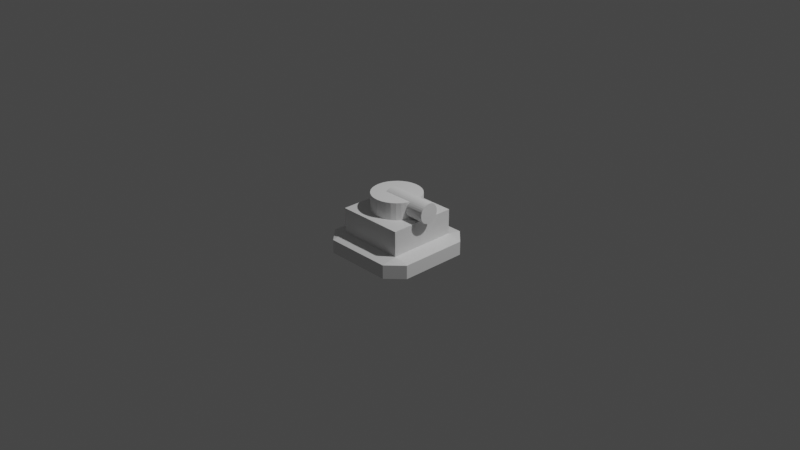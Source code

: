 # Source: turret.blend  (saved by Blender 2.82.7; exported with 4.5.12 LTS)
import bpy
from mathutils import Matrix  # noqa: F401  (used for matrix-valued properties, if any)

bpy.ops.wm.read_factory_settings(use_empty=True)
scene = bpy.context.scene
scene.name = 'Scene'

# ---- collections
col_collection = bpy.data.collections.new('Collection'); scene.collection.children.link(col_collection)

# ---- materials (node trees are filled in below, after node groups)
mat_material = bpy.data.materials.new('Material')
mat_material.alpha_threshold = 0.0
mat_material.use_transparent_shadow = False
mat_material.line_color = (0.0, 0.0, 0.0, 1.0)

# ---- material node trees
mat_material.use_nodes = True; mat_material.node_tree.nodes.clear()
_N = mat_material.node_tree.nodes; _L = mat_material.node_tree.links
n0 = _N.new('ShaderNodeOutputMaterial'); n0.name = 'Material Output'; n0.location = (300, 300)
n1 = _N.new('ShaderNodeBsdfPrincipled'); n1.name = 'Principled BSDF'; n1.location = (10, 300)
n1.distribution = 'GGX'
n1.subsurface_method = 'BURLEY'
n1.inputs[2].default_value = 0.4
n1.inputs[3].default_value = 1.45
n1.inputs[27].default_value = (0.0, 0.0, 0.0, 1.0)
n1.inputs[28].default_value = 1.0
_L.new(n1.outputs[0], n0.inputs[0])
n0.is_active_output = True

# ---- world
world_world = bpy.data.worlds.new('World'); scene.world = world_world
world_world.use_nodes = True; world_world.node_tree.nodes.clear()
_N = world_world.node_tree.nodes; _L = world_world.node_tree.links
n0 = _N.new('ShaderNodeOutputWorld'); n0.name = 'World Output'; n0.location = (300, 300)
n1 = _N.new('ShaderNodeBackground'); n1.name = 'Background'; n1.location = (10, 300)
n1.inputs[0].default_value = (0.05088, 0.05088, 0.05088, 1.0)
_L.new(n1.outputs[0], n0.inputs[0])
n0.is_active_output = True
world_world.color = (0.05088, 0.05088, 0.05088)
world_world.use_sun_shadow = False
world_world.sun_shadow_jitter_overblur = 0.0

# ---- cameras
cam_camera = bpy.data.cameras.new('Camera')
cam_camera.clip_end = 100.0
cam_camera.ortho_scale = 7.314

# ---- lights
light_light = bpy.data.lights.new('Light', 'POINT')
light_light.transmission_factor = 0.0
light_light.energy = 1000.0
light_light.shadow_soft_size = 0.1
light_light.shadow_maximum_resolution = 0.006
light_light.use_absolute_resolution = True

# ---- meshes
me_cube = bpy.data.meshes.new('Cube')
me_cube.from_pydata([(-0.6909, 0.6909, 3.518), (0.6909, 0.6909, 3.518), (-0.6909, -0.6909, 3.518), (0.6909, -0.6909, 3.518), (0.6909, 1.0, 0.6909), (0.6909, 0.6909, 1.0), (1.0, 0.6909, 0.6909), (0.6909, 0.6909, -1.0), (0.6909, 1.0, -0.6909), (1.0, 0.6909, -0.6909), (1.0, -0.6909, 0.6909), (0.6909, -0.6909, 1.0), (0.6909, -1.0, 0.6909), (1.0, -0.6909, -0.6909), (0.6909, -1.0, -0.6909), (0.6909, -0.6909, -1.0), (-0.6909, 1.0, 0.6909), (-1.0, 0.6909, 0.6909), (-0.6909, 0.6909, 1.0), (-1.0, 0.6909, -0.6909), (-0.6909, 1.0, -0.6909), (-0.6909, 0.6909, -1.0), (-1.0, -0.6909, 0.6909), (-0.6909, -1.0, 0.6909), (-0.6909, -0.6909, 1.0), (-0.6909, -0.6909, -1.0), (-0.6909, -1.0, -0.6909), (-1.0, -0.6909, -0.6909)], [], [(21, 7, 15, 25), (27, 22, 17, 19), (1, 0, 2, 3), (14, 12, 23, 26), (5, 18, 0, 1), (9, 6, 10, 13), (4, 5, 6), (7, 8, 9), (10, 11, 12), (13, 14, 15), (16, 17, 18), (19, 20, 21), (22, 23, 24), (25, 26, 27), (21, 25, 27, 19), (7, 21, 20, 8), (6, 9, 8, 4), (26, 23, 22, 27), (12, 14, 13, 10), (16, 20, 19, 17), (11, 24, 23, 12), (5, 11, 10, 6), (25, 15, 14, 26), (24, 18, 17, 22), (18, 5, 4, 16), (15, 7, 9, 13), (20, 16, 4, 8), (18, 24, 2, 0), (11, 5, 1, 3), (24, 11, 3, 2)])
_uv = me_cube.uv_layers.new(name='UVMap')
_uv.uv.foreach_set('vector', [0.1636, 0.5386, 0.3364, 0.5386, 0.3364, 0.7114, 0.1636, 0.7114, 0.4136, 0.03864, 0.5864, 0.03864, 0.5864, 0.2114, 0.4136, 0.2114, 0.6636, 0.5386, 0.8364, 0.5386, 0.8364, 0.7114, 0.6636, 0.7114, 0.4136, 0.7886, 0.5864, 0.7886, 0.5864, 0.9614, 0.4136, 0.9614, 0.6636, 0.5386, 0.8364, 0.5386, 0.8364, 0.5386, 0.6636, 0.5386, 0.4136, 0.5386, 0.5864, 0.5386, 0.5864, 0.7114, 0.4136, 0.7114, 0.5864, 0.4614, 0.625, 0.4614, 0.5864, 0.5, 0.3364, 0.5386, 0.3364, 0.5, 0.375, 0.5386, 0.5864, 0.7114, 0.625, 0.7114, 0.5864, 0.75, 0.4136, 0.7114, 0.4136, 0.75, 0.375, 0.7114, 0.5864, 0.2886, 0.5864, 0.25, 0.625, 0.2886, 0.4136, 0.2114, 0.4136, 0.25, 0.375, 0.2114, 0.5864, 0.03864, 0.5864, 0.0, 0.625, 0.03864, 0.1636, 0.7114, 0.1636, 0.75, 0.125, 0.7114, 0.1636, 0.5386, 0.1636, 0.7114, 0.125, 0.7114, 0.125, 0.5386, 0.3364, 0.5386, 0.1636, 0.5386, 0.1636, 0.5, 0.3364, 0.5, 0.5864, 0.5386, 0.4136, 0.5386, 0.4136, 0.4614, 0.5864, 0.4614, 0.4136, 0.9614, 0.5864, 0.9614, 0.5864, 1.0, 0.4136, 1.0, 0.5864, 0.7886, 0.4136, 0.7886, 0.4136, 0.7114, 0.5864, 0.7114, 0.5864, 0.2886, 0.4136, 0.2886, 0.4136, 0.2114, 0.5864, 0.2114, 0.6636, 0.7114, 0.8364, 0.7114, 0.8364, 0.75, 0.6636, 0.75, 0.6636, 0.5386, 0.6636, 0.7114, 0.5864, 0.7114, 0.5864, 0.5386, 0.1636, 0.7114, 0.3364, 0.7114, 0.3364, 0.75, 0.1636, 0.75, 0.8364, 0.7114, 0.8364, 0.5386, 0.875, 0.5386, 0.875, 0.7114, 0.8364, 0.5386, 0.6636, 0.5386, 0.6636, 0.5, 0.8364, 0.5, 0.3364, 0.7114, 0.3364, 0.5386, 0.4136, 0.5386, 0.4136, 0.7114, 0.4136, 0.2886, 0.5864, 0.2886, 0.5864, 0.4614, 0.4136, 0.4614, 0.8364, 0.5386, 0.8364, 0.7114, 0.8364, 0.7114, 0.8364, 0.5386, 0.6636, 0.7114, 0.6636, 0.5386, 0.6636, 0.5386, 0.6636, 0.7114, 0.8364, 0.7114, 0.6636, 0.7114, 0.6636, 0.7114, 0.8364, 0.7114])
me_cube.materials.append(mat_material)
me_cube.use_remesh_preserve_volume = False
me_cube.use_remesh_preserve_attributes = False
me_cube.use_mirror_vertex_groups = False
me_cube.update()
me_cylinder = bpy.data.meshes.new('Cylinder')
me_cylinder.from_pydata([(0.0, 1.0, -1.0), (0.0, 1.0, 1.0), (0.1951, 0.9808, -1.0), (0.1951, 0.9808, 1.0), (0.3827, 0.9239, -1.0), (0.3827, 0.9239, 1.0), (0.5556, 0.8315, -1.0), (0.5556, 0.8315, 1.0), (0.7071, 0.7071, -1.0), (0.7071, 0.7071, 1.0), (0.8315, 0.5556, -1.0), (0.8315, 0.5556, 1.0), (0.9239, 0.3827, -1.0), (0.9239, 0.3827, 1.0), (0.9808, 0.1951, -1.0), (0.9808, 0.1951, 1.0), (1.0, 7.55e-08, -1.0), (1.0, 7.55e-08, 1.0), (0.9808, -0.1951, -1.0), (0.9808, -0.1951, 1.0), (0.9239, -0.3827, -1.0), (0.9239, -0.3827, 1.0), (0.8315, -0.5556, -1.0), (0.8315, -0.5556, 1.0), (0.7071, -0.7071, -1.0), (0.7071, -0.7071, 1.0), (0.5556, -0.8315, -1.0), (0.5556, -0.8315, 1.0), (0.3827, -0.9239, -1.0), (0.3827, -0.9239, 1.0), (0.1951, -0.9808, -1.0), (0.1951, -0.9808, 1.0), (-3.258e-07, -1.0, -1.0), (-3.258e-07, -1.0, 1.0), (-0.1951, -0.9808, -1.0), (-0.1951, -0.9808, 1.0), (-0.3827, -0.9239, -1.0), (-0.3827, -0.9239, 1.0), (-0.5556, -0.8315, -1.0), (-0.5556, -0.8315, 1.0), (-0.7071, -0.7071, -1.0), (-0.7071, -0.7071, 1.0), (-0.8315, -0.5556, -1.0), (-0.8315, -0.5556, 1.0), (-0.9239, -0.3827, -1.0), (-0.9239, -0.3827, 1.0), (-0.9808, -0.1951, -1.0), (-0.9808, -0.1951, 1.0), (-1.0, 9.656e-07, -1.0), (-1.0, 9.656e-07, 1.0), (-0.9808, 0.1951, -1.0), (-0.9808, 0.1951, 1.0), (-0.9239, 0.3827, -1.0), (-0.9239, 0.3827, 1.0), (-0.8315, 0.5556, -1.0), (-0.8315, 0.5556, 1.0), (-0.7071, 0.7071, -1.0), (-0.7071, 0.7071, 1.0), (-0.5556, 0.8315, -1.0), (-0.5556, 0.8315, 1.0), (-0.3827, 0.9239, -1.0), (-0.3827, 0.9239, 1.0), (-0.1951, 0.9808, -1.0), (-0.1951, 0.9808, 1.0)], [], [(0, 1, 3, 2), (2, 3, 5, 4), (4, 5, 7, 6), (6, 7, 9, 8), (8, 9, 11, 10), (10, 11, 13, 12), (12, 13, 15, 14), (14, 15, 17, 16), (16, 17, 19, 18), (18, 19, 21, 20), (20, 21, 23, 22), (22, 23, 25, 24), (24, 25, 27, 26), (26, 27, 29, 28), (28, 29, 31, 30), (30, 31, 33, 32), (32, 33, 35, 34), (34, 35, 37, 36), (36, 37, 39, 38), (38, 39, 41, 40), (40, 41, 43, 42), (42, 43, 45, 44), (44, 45, 47, 46), (46, 47, 49, 48), (48, 49, 51, 50), (50, 51, 53, 52), (52, 53, 55, 54), (54, 55, 57, 56), (56, 57, 59, 58), (58, 59, 61, 60), (3, 1, 63, 61, 59, 57, 55, 53, 51, 49, 47, 45, 43, 41, 39, 37, 35, 33, 31, 29, 27, 25, 23, 21, 19, 17, 15, 13, 11, 9, 7, 5), (60, 61, 63, 62), (62, 63, 1, 0), (0, 2, 4, 6, 8, 10, 12, 14, 16, 18, 20, 22, 24, 26, 28, 30, 32, 34, 36, 38, 40, 42, 44, 46, 48, 50, 52, 54, 56, 58, 60, 62)])
_uv = me_cylinder.uv_layers.new(name='UVMap')
_uv.uv.foreach_set('vector', [1.0, 0.5, 1.0, 1.0, 0.9688, 1.0, 0.9688, 0.5, 0.9688, 0.5, 0.9688, 1.0, 0.9375, 1.0, 0.9375, 0.5, 0.9375, 0.5, 0.9375, 1.0, 0.9062, 1.0, 0.9062, 0.5, 0.9062, 0.5, 0.9062, 1.0, 0.875, 1.0, 0.875, 0.5, 0.875, 0.5, 0.875, 1.0, 0.8438, 1.0, 0.8438, 0.5, 0.8438, 0.5, 0.8438, 1.0, 0.8125, 1.0, 0.8125, 0.5, 0.8125, 0.5, 0.8125, 1.0, 0.7812, 1.0, 0.7812, 0.5, 0.7812, 0.5, 0.7812, 1.0, 0.75, 1.0, 0.75, 0.5, 0.75, 0.5, 0.75, 1.0, 0.7188, 1.0, 0.7188, 0.5, 0.7188, 0.5, 0.7188, 1.0, 0.6875, 1.0, 0.6875, 0.5, 0.6875, 0.5, 0.6875, 1.0, 0.6562, 1.0, 0.6562, 0.5, 0.6562, 0.5, 0.6562, 1.0, 0.625, 1.0, 0.625, 0.5, 0.625, 0.5, 0.625, 1.0, 0.5938, 1.0, 0.5938, 0.5, 0.5938, 0.5, 0.5938, 1.0, 0.5625, 1.0, 0.5625, 0.5, 0.5625, 0.5, 0.5625, 1.0, 0.5312, 1.0, 0.5312, 0.5, 0.5312, 0.5, 0.5312, 1.0, 0.5, 1.0, 0.5, 0.5, 0.5, 0.5, 0.5, 1.0, 0.4688, 1.0, 0.4688, 0.5, 0.4688, 0.5, 0.4688, 1.0, 0.4375, 1.0, 0.4375, 0.5, 0.4375, 0.5, 0.4375, 1.0, 0.4062, 1.0, 0.4062, 0.5, 0.4062, 0.5, 0.4062, 1.0, 0.375, 1.0, 0.375, 0.5, 0.375, 0.5, 0.375, 1.0, 0.3438, 1.0, 0.3438, 0.5, 0.3438, 0.5, 0.3438, 1.0, 0.3125, 1.0, 0.3125, 0.5, 0.3125, 0.5, 0.3125, 1.0, 0.2812, 1.0, 0.2812, 0.5, 0.2812, 0.5, 0.2812, 1.0, 0.25, 1.0, 0.25, 0.5, 0.25, 0.5, 0.25, 1.0, 0.2188, 1.0, 0.2188, 0.5, 0.2188, 0.5, 0.2188, 1.0, 0.1875, 1.0, 0.1875, 0.5, 0.1875, 0.5, 0.1875, 1.0, 0.1562, 1.0, 0.1562, 0.5, 0.1562, 0.5, 0.1562, 1.0, 0.125, 1.0, 0.125, 0.5, 0.125, 0.5, 0.125, 1.0, 0.09375, 1.0, 0.09375, 0.5, 0.09375, 0.5, 0.09375, 1.0, 0.0625, 1.0, 0.0625, 0.5, 0.2968, 0.4854, 0.25, 0.49, 0.2032, 0.4854, 0.1582, 0.4717, 0.1167, 0.4496, 0.08029, 0.4197, 0.05045, 0.3833, 0.02827, 0.3418, 0.01461, 0.2968, 0.01, 0.25, 0.01461, 0.2032, 0.02827, 0.1582, 0.05045, 0.1167, 0.08029, 0.08029, 0.1167, 0.05045, 0.1582, 0.02827, 0.2032, 0.01461, 0.25, 0.01, 0.2968, 0.01461, 0.3418, 0.02827, 0.3833, 0.05045, 0.4197, 0.08029, 0.4496, 0.1167, 0.4717, 0.1582, 0.4854, 0.2032, 0.49, 0.25, 0.4854, 0.2968, 0.4717, 0.3418, 0.4496, 0.3833, 0.4197, 0.4197, 0.3833, 0.4496, 0.3418, 0.4717, 0.0625, 0.5, 0.0625, 1.0, 0.03125, 1.0, 0.03125, 0.5, 0.03125, 0.5, 0.03125, 1.0, 0.0, 1.0, 0.0, 0.5, 0.75, 0.49, 0.7968, 0.4854, 0.8418, 0.4717, 0.8833, 0.4496, 0.9197, 0.4197, 0.9496, 0.3833, 0.9717, 0.3418, 0.9854, 0.2968, 0.99, 0.25, 0.9854, 0.2032, 0.9717, 0.1582, 0.9496, 0.1167, 0.9197, 0.08029, 0.8833, 0.05045, 0.8418, 0.02827, 0.7968, 0.01461, 0.75, 0.01, 0.7032, 0.01461, 0.6582, 0.02827, 0.6167, 0.05045, 0.5803, 0.08029, 0.5504, 0.1167, 0.5283, 0.1582, 0.5146, 0.2032, 0.51, 0.25, 0.5146, 0.2968, 0.5283, 0.3418, 0.5504, 0.3833, 0.5803, 0.4197, 0.6167, 0.4496, 0.6582, 0.4717, 0.7032, 0.4854])
me_cylinder.use_remesh_fix_poles = True
me_cylinder.use_remesh_preserve_attributes = False
me_cylinder.use_mirror_vertex_groups = False
me_cylinder.update()
me_cylinder_001 = bpy.data.meshes.new('Cylinder.001')
me_cylinder_001.from_pydata([(0.0, 1.0, -1.0), (0.0, 1.0, 1.0), (0.1951, 0.9808, -1.0), (0.1951, 0.9808, 1.0), (0.3827, 0.9239, -1.0), (0.3827, 0.9239, 1.0), (0.5556, 0.8315, -1.0), (0.5556, 0.8315, 1.0), (0.7071, 0.7071, -1.0), (0.7071, 0.7071, 1.0), (0.8315, 0.5556, -1.0), (0.8315, 0.5556, 1.0), (0.9239, 0.3827, -1.0), (0.9239, 0.3827, 1.0), (0.9808, 0.1951, -1.0), (0.9808, 0.1951, 1.0), (1.0, 7.55e-08, -1.0), (1.0, 7.55e-08, 1.0), (0.9808, -0.1951, -1.0), (0.9808, -0.1951, 1.0), (0.9239, -0.3827, -1.0), (0.9239, -0.3827, 1.0), (0.8315, -0.5556, -1.0), (0.8315, -0.5556, 1.0), (0.7071, -0.7071, -1.0), (0.7071, -0.7071, 1.0), (0.5556, -0.8315, -1.0), (0.5556, -0.8315, 1.0), (0.3827, -0.9239, -1.0), (0.3827, -0.9239, 1.0), (0.1951, -0.9808, -1.0), (0.1951, -0.9808, 1.0), (-3.258e-07, -1.0, -1.0), (-3.258e-07, -1.0, 1.0), (-0.1951, -0.9808, -1.0), (-0.1951, -0.9808, 1.0), (-0.3827, -0.9239, -1.0), (-0.3827, -0.9239, 1.0), (-0.5556, -0.8315, -1.0), (-0.5556, -0.8315, 1.0), (-0.7071, -0.7071, -1.0), (-0.7071, -0.7071, 1.0), (-0.8315, -0.5556, -1.0), (-0.8315, -0.5556, 1.0), (-0.9239, -0.3827, -1.0), (-0.9239, -0.3827, 1.0), (-0.9808, -0.1951, -1.0), (-0.9808, -0.1951, 1.0), (-1.0, 9.656e-07, -1.0), (-1.0, 9.656e-07, 1.0), (-0.9808, 0.1951, -1.0), (-0.9808, 0.1951, 1.0), (-0.9239, 0.3827, -1.0), (-0.9239, 0.3827, 1.0), (-0.8315, 0.5556, -1.0), (-0.8315, 0.5556, 1.0), (-0.7071, 0.7071, -1.0), (-0.7071, 0.7071, 1.0), (-0.5556, 0.8315, -1.0), (-0.5556, 0.8315, 1.0), (-0.3827, 0.9239, -1.0), (-0.3827, 0.9239, 1.0), (-0.1951, 0.9808, -1.0), (-0.1951, 0.9808, 1.0)], [], [(0, 1, 3, 2), (2, 3, 5, 4), (4, 5, 7, 6), (6, 7, 9, 8), (8, 9, 11, 10), (10, 11, 13, 12), (12, 13, 15, 14), (14, 15, 17, 16), (16, 17, 19, 18), (18, 19, 21, 20), (20, 21, 23, 22), (22, 23, 25, 24), (24, 25, 27, 26), (26, 27, 29, 28), (28, 29, 31, 30), (30, 31, 33, 32), (32, 33, 35, 34), (34, 35, 37, 36), (36, 37, 39, 38), (38, 39, 41, 40), (40, 41, 43, 42), (42, 43, 45, 44), (44, 45, 47, 46), (46, 47, 49, 48), (48, 49, 51, 50), (50, 51, 53, 52), (52, 53, 55, 54), (54, 55, 57, 56), (56, 57, 59, 58), (58, 59, 61, 60), (3, 1, 63, 61, 59, 57, 55, 53, 51, 49, 47, 45, 43, 41, 39, 37, 35, 33, 31, 29, 27, 25, 23, 21, 19, 17, 15, 13, 11, 9, 7, 5), (60, 61, 63, 62), (62, 63, 1, 0), (0, 2, 4, 6, 8, 10, 12, 14, 16, 18, 20, 22, 24, 26, 28, 30, 32, 34, 36, 38, 40, 42, 44, 46, 48, 50, 52, 54, 56, 58, 60, 62)])
_uv = me_cylinder_001.uv_layers.new(name='UVMap')
_uv.uv.foreach_set('vector', [1.0, 0.5, 1.0, 1.0, 0.9688, 1.0, 0.9688, 0.5, 0.9688, 0.5, 0.9688, 1.0, 0.9375, 1.0, 0.9375, 0.5, 0.9375, 0.5, 0.9375, 1.0, 0.9062, 1.0, 0.9062, 0.5, 0.9062, 0.5, 0.9062, 1.0, 0.875, 1.0, 0.875, 0.5, 0.875, 0.5, 0.875, 1.0, 0.8438, 1.0, 0.8438, 0.5, 0.8438, 0.5, 0.8438, 1.0, 0.8125, 1.0, 0.8125, 0.5, 0.8125, 0.5, 0.8125, 1.0, 0.7812, 1.0, 0.7812, 0.5, 0.7812, 0.5, 0.7812, 1.0, 0.75, 1.0, 0.75, 0.5, 0.75, 0.5, 0.75, 1.0, 0.7188, 1.0, 0.7188, 0.5, 0.7188, 0.5, 0.7188, 1.0, 0.6875, 1.0, 0.6875, 0.5, 0.6875, 0.5, 0.6875, 1.0, 0.6562, 1.0, 0.6562, 0.5, 0.6562, 0.5, 0.6562, 1.0, 0.625, 1.0, 0.625, 0.5, 0.625, 0.5, 0.625, 1.0, 0.5938, 1.0, 0.5938, 0.5, 0.5938, 0.5, 0.5938, 1.0, 0.5625, 1.0, 0.5625, 0.5, 0.5625, 0.5, 0.5625, 1.0, 0.5312, 1.0, 0.5312, 0.5, 0.5312, 0.5, 0.5312, 1.0, 0.5, 1.0, 0.5, 0.5, 0.5, 0.5, 0.5, 1.0, 0.4688, 1.0, 0.4688, 0.5, 0.4688, 0.5, 0.4688, 1.0, 0.4375, 1.0, 0.4375, 0.5, 0.4375, 0.5, 0.4375, 1.0, 0.4062, 1.0, 0.4062, 0.5, 0.4062, 0.5, 0.4062, 1.0, 0.375, 1.0, 0.375, 0.5, 0.375, 0.5, 0.375, 1.0, 0.3438, 1.0, 0.3438, 0.5, 0.3438, 0.5, 0.3438, 1.0, 0.3125, 1.0, 0.3125, 0.5, 0.3125, 0.5, 0.3125, 1.0, 0.2812, 1.0, 0.2812, 0.5, 0.2812, 0.5, 0.2812, 1.0, 0.25, 1.0, 0.25, 0.5, 0.25, 0.5, 0.25, 1.0, 0.2188, 1.0, 0.2188, 0.5, 0.2188, 0.5, 0.2188, 1.0, 0.1875, 1.0, 0.1875, 0.5, 0.1875, 0.5, 0.1875, 1.0, 0.1562, 1.0, 0.1562, 0.5, 0.1562, 0.5, 0.1562, 1.0, 0.125, 1.0, 0.125, 0.5, 0.125, 0.5, 0.125, 1.0, 0.09375, 1.0, 0.09375, 0.5, 0.09375, 0.5, 0.09375, 1.0, 0.0625, 1.0, 0.0625, 0.5, 0.2968, 0.4854, 0.25, 0.49, 0.2032, 0.4854, 0.1582, 0.4717, 0.1167, 0.4496, 0.08029, 0.4197, 0.05045, 0.3833, 0.02827, 0.3418, 0.01461, 0.2968, 0.01, 0.25, 0.01461, 0.2032, 0.02827, 0.1582, 0.05045, 0.1167, 0.08029, 0.08029, 0.1167, 0.05045, 0.1582, 0.02827, 0.2032, 0.01461, 0.25, 0.01, 0.2968, 0.01461, 0.3418, 0.02827, 0.3833, 0.05045, 0.4197, 0.08029, 0.4496, 0.1167, 0.4717, 0.1582, 0.4854, 0.2032, 0.49, 0.25, 0.4854, 0.2968, 0.4717, 0.3418, 0.4496, 0.3833, 0.4197, 0.4197, 0.3833, 0.4496, 0.3418, 0.4717, 0.0625, 0.5, 0.0625, 1.0, 0.03125, 1.0, 0.03125, 0.5, 0.03125, 0.5, 0.03125, 1.0, 0.0, 1.0, 0.0, 0.5, 0.75, 0.49, 0.7968, 0.4854, 0.8418, 0.4717, 0.8833, 0.4496, 0.9197, 0.4197, 0.9496, 0.3833, 0.9717, 0.3418, 0.9854, 0.2968, 0.99, 0.25, 0.9854, 0.2032, 0.9717, 0.1582, 0.9496, 0.1167, 0.9197, 0.08029, 0.8833, 0.05045, 0.8418, 0.02827, 0.7968, 0.01461, 0.75, 0.01, 0.7032, 0.01461, 0.6582, 0.02827, 0.6167, 0.05045, 0.5803, 0.08029, 0.5504, 0.1167, 0.5283, 0.1582, 0.5146, 0.2032, 0.51, 0.25, 0.5146, 0.2968, 0.5283, 0.3418, 0.5504, 0.3833, 0.5803, 0.4197, 0.6167, 0.4496, 0.6582, 0.4717, 0.7032, 0.4854])
me_cylinder_001.use_remesh_fix_poles = True
me_cylinder_001.use_remesh_preserve_attributes = False
me_cylinder_001.use_mirror_vertex_groups = False
me_cylinder_001.update()

# ---- objects
ob_cube = bpy.data.objects.new('Cube', me_cube)
ob_light = bpy.data.objects.new('Light', light_light)
ob_camera = bpy.data.objects.new('Camera', cam_camera)
ob_cylinder = bpy.data.objects.new('Cylinder', me_cylinder)
ob_cylinder_001 = bpy.data.objects.new('Cylinder.001', me_cylinder_001)

# ---- transforms, parenting, visibility, modifiers, constraints
ob_cube.location = (0.5, -0.5, 0.1)
ob_cube.scale = (0.5, 0.5, 0.1)
ob_cube.lock_rotations_4d = False
ob_cube.empty_display_type = 'ARROWS'
ob_cube.lineart.crease_threshold = 0.0
ob_light.location = (4.076, 1.005, 5.904)
ob_light.rotation_euler = (0.6503, 0.05522, 1.866)
ob_light.lock_rotations_4d = False
ob_light.empty_display_type = 'ARROWS'
ob_light.color = (0.0, 0.0, 0.0, 0.0)
ob_light.lineart.crease_threshold = 0.0
ob_camera.location = (7.359, -6.926, 4.958)
ob_camera.rotation_euler = (1.109, 0.0, 0.8149)
ob_camera.lock_rotations_4d = False
ob_camera.empty_display_type = 'ARROWS'
ob_camera.color = (0.0, 0.0, 0.0, 0.0)
ob_camera.display_type = 'WIRE'
ob_camera.lineart.crease_threshold = 0.0
ob_cylinder.location = (0.5, -0.5, 0.5255)
ob_cylinder.scale = (0.25, 0.25, 0.1)
ob_cylinder.lineart.crease_threshold = 0.0
ob_cylinder_001.location = (0.6771, -0.5, 0.5506)
ob_cylinder_001.rotation_euler = (-0.0, 1.571, 0.0)
ob_cylinder_001.scale = (0.1, 0.1, 0.25)
ob_cylinder_001.lineart.crease_threshold = 0.0

# ---- collection membership
col_collection.objects.link(ob_cube)
col_collection.objects.link(ob_light)
col_collection.objects.link(ob_camera)
col_collection.objects.link(ob_cylinder)
col_collection.objects.link(ob_cylinder_001)

# ---- scene / render settings (as saved in the file)
scene.camera = ob_camera
scene.frame_start = 1; scene.frame_end = 250; scene.frame_set(1)
scene.render.engine = 'BLENDER_EEVEE_NEXT'
scene.cycles.use_denoising = False
scene.cycles.samples = 128
scene.cycles.sampling_pattern = 'TABULATED_SOBOL'
scene.cycles.use_adaptive_sampling = False
scene.cycles.use_light_tree = False
scene.view_settings.view_transform = 'Filmic'
bpy.context.view_layer.update()

